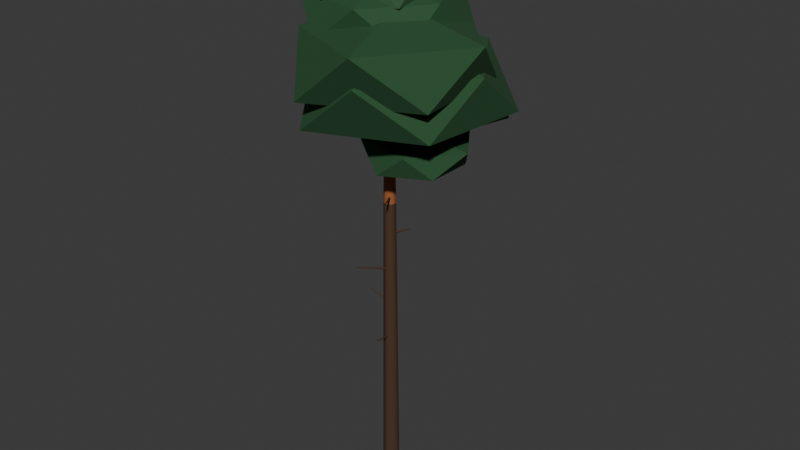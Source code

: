 # Source: tree-pine-1.blend  (saved by Blender 5.3.31; exported with 4.5.12 LTS)
import bpy
from mathutils import Matrix  # noqa: F401  (used for matrix-valued properties, if any)

bpy.ops.wm.read_factory_settings(use_empty=True)
scene = bpy.context.scene
scene.name = 'Scene'

# ---- collections
col_collection = bpy.data.collections.new('Collection'); scene.collection.children.link(col_collection)

# ---- materials (node trees are filled in below, after node groups)
mat_4a3424 = bpy.data.materials.new('#4a3424')
mat_4a3424.diffuse_color = (0.06575, 0.03026, 0.01347, 1.0)
mat_9a5a34 = bpy.data.materials.new('#9a5a34')
mat_9a5a34.diffuse_color = (0.3297, 0.1011, 0.03026, 1.0)
mat_paint0 = bpy.data.materials.new('paint0')
mat_paint0.diffuse_color = (0.01891, 0.08241, 0.02776, 1.0)

# ---- material node trees
mat_4a3424.use_nodes = True; mat_4a3424.node_tree.nodes.clear()
_N = mat_4a3424.node_tree.nodes; _L = mat_4a3424.node_tree.links
n0 = _N.new('ShaderNodeBsdfPrincipled'); n0.name = 'Principled BSDF'; n0.location = (-200, 100)
n0.inputs[0].default_value = (0.06575, 0.03026, 0.01347, 1.0)
n0.inputs[2].default_value = 0.85
n0.inputs[10].default_value = 0.005
n1 = _N.new('ShaderNodeOutputMaterial'); n1.name = 'Material Output'; n1.location = (200, 100)
_L.new(n0.outputs[0], n1.inputs[0])
n1.is_active_output = True
mat_9a5a34.use_nodes = True; mat_9a5a34.node_tree.nodes.clear()
_N = mat_9a5a34.node_tree.nodes; _L = mat_9a5a34.node_tree.links
n0 = _N.new('ShaderNodeBsdfPrincipled'); n0.name = 'Principled BSDF'; n0.location = (-200, 100)
n0.inputs[0].default_value = (0.3297, 0.1011, 0.03026, 1.0)
n0.inputs[2].default_value = 0.85
n0.inputs[10].default_value = 0.005
n1 = _N.new('ShaderNodeOutputMaterial'); n1.name = 'Material Output'; n1.location = (200, 100)
_L.new(n0.outputs[0], n1.inputs[0])
n1.is_active_output = True
mat_paint0.use_nodes = True; mat_paint0.node_tree.nodes.clear()
_N = mat_paint0.node_tree.nodes; _L = mat_paint0.node_tree.links
n0 = _N.new('ShaderNodeBsdfPrincipled'); n0.name = 'Principled BSDF'; n0.location = (-200, 100)
n0.inputs[0].default_value = (0.01891, 0.08241, 0.02776, 1.0)
n0.inputs[2].default_value = 0.85
n0.inputs[10].default_value = 0.005
n1 = _N.new('ShaderNodeOutputMaterial'); n1.name = 'Material Output'; n1.location = (200, 100)
_L.new(n0.outputs[0], n1.inputs[0])
n1.is_active_output = True

# ---- world
world_world = bpy.data.worlds.new('World'); scene.world = world_world
world_world.use_nodes = True; world_world.node_tree.nodes.clear()
_N = world_world.node_tree.nodes; _L = world_world.node_tree.links
n0 = _N.new('ShaderNodeOutputWorld'); n0.name = 'World Output'; n0.location = (200, 100)
n1 = _N.new('ShaderNodeBackground'); n1.name = 'Background'; n1.location = (-200, 100)
n1.inputs[0].default_value = (0.05088, 0.05088, 0.05088, 1.0)
_L.new(n1.outputs[0], n0.inputs[0])
n0.is_active_output = True
world_world.color = (0.05088, 0.05088, 0.05088)
world_world.sun_shadow_jitter_overblur = 0.0

# ---- meshes
me_00__4a3424 = bpy.data.meshes.new('00_#4a3424')
me_00__4a3424.from_pydata([(-0.2342, -0.2465, -0.5), (0.04665, -0.3368, -0.4955), (0.2924, -0.1735, -0.4945), (0.3179, 0.1205, -0.4975), (0.1041, 0.3237, -0.5025), (-0.1881, 0.2831, -0.5055), (-0.3387, 0.02941, -0.5045), (-0.3116, -0.03501, 11.55), (-0.1133, -0.09874, 11.55), (0.06013, 0.01654, 11.55), (0.07817, 0.224, 11.55), (-0.07279, 0.3674, 11.55), (-0.2791, 0.3388, 11.55), (-0.3853, 0.1597, 11.55), (-0.2342, -0.2465, -0.5), (0.04665, -0.3368, -0.4955), (0.2924, -0.1735, -0.4945), (0.3179, 0.1205, -0.4975), (0.1041, 0.3237, -0.5025), (-0.1881, 0.2831, -0.5055), (-0.3387, 0.02941, -0.5045), (-0.3116, -0.03501, 11.55), (-0.1133, -0.09874, 11.55), (0.06013, 0.01654, 11.55), (0.07817, 0.224, 11.55), (-0.07279, 0.3674, 11.55), (-0.2791, 0.3388, 11.55), (-0.3853, 0.1597, 11.55), (-0.01755, 0.07101, 5.88), (-0.06917, 0.07822, 5.928), (-0.1165, 0.05634, 5.88), (-0.06486, 0.04913, 5.832), (0.09574, -0.8979, 6.18), (0.07509, -0.895, 6.199), (0.05617, -0.9038, 6.18), (0.07682, -0.9067, 6.161), (-0.08133, 0.02965, 7.35), (-0.0691, 0.08031, 7.398), (-0.0862, 0.1295, 7.35), (-0.09843, 0.07888, 7.302), (-1.058, 0.01208, 7.65), (-1.053, 0.03234, 7.669), (-1.06, 0.05204, 7.65), (-1.065, 0.03177, 7.631), (-0.0571, 0.07071, 8.82), (-0.09516, 0.1049, 8.869), (-0.1439, 0.1203, 8.82), (-0.1059, 0.08614, 8.771), (-0.7564, -1.093, 9.12), (-0.7716, -1.079, 9.14), (-0.7911, -1.073, 9.12), (-0.7759, -1.087, 9.1), (-0.136, 0.1578, 10.29), (-0.134, 0.1047, 10.34), (-0.09853, 0.06508, 10.29), (-0.1005, 0.1182, 10.24), (0.5932, 0.4203, 10.59), (0.594, 0.399, 10.61), (0.6082, 0.3832, 10.59), (0.6074, 0.4044, 10.57), (-0.09212, 0.1546, 11.76), (-0.1405, 0.1373, 11.81), (-0.1759, 0.1001, 11.76), (-0.1275, 0.1174, 11.71), (0.5513, -0.8885, 12.06), (0.5319, -0.8954, 12.08), (0.5177, -0.9103, 12.06), (0.5371, -0.9034, 12.04)], [], [(1, 7, 0), (1, 9, 8), (3, 9, 2), (3, 11, 10), (5, 11, 4), (5, 13, 12), (0, 13, 6), (15, 14, 19), (24, 25, 26), (28, 33, 32), (30, 33, 29), (31, 34, 30), (31, 32, 35), (37, 40, 36), (38, 41, 37), (39, 42, 38), (36, 43, 39), (44, 49, 48), (45, 50, 49), (47, 50, 46), (47, 48, 51), (52, 57, 56), (53, 58, 57), (55, 58, 54), (55, 56, 59), (61, 64, 60), (61, 66, 65), (63, 66, 62), (63, 64, 67), (1, 8, 7), (1, 2, 9), (3, 10, 9), (3, 4, 11), (5, 12, 11), (5, 6, 13), (0, 7, 13), (14, 20, 19), (19, 18, 17), (17, 16, 19), (16, 15, 19), (27, 21, 26), (21, 22, 26), (22, 23, 26), (23, 24, 26), (28, 29, 33), (30, 34, 33), (31, 35, 34), (31, 28, 32), (37, 41, 40), (38, 42, 41), (39, 43, 42), (36, 40, 43), (44, 45, 49), (45, 46, 50), (47, 51, 50), (47, 44, 48), (52, 53, 57), (53, 54, 58), (55, 59, 58), (55, 52, 56), (61, 65, 64), (61, 62, 66), (63, 67, 66), (63, 60, 64)])
me_00__4a3424.polygons.foreach_set('use_smooth', [1, 1, 1, 1, 1, 1, 1, 0, 0, 1, 1, 1, 1, 1, 1, 1, 1, 1, 1, 1, 1, 1, 1, 1, 1, 1, 1, 1, 1, 1, 1, 1, 1, 1, 1, 1, 0, 0, 0, 0, 0, 0, 0, 0, 1, 1, 1, 1, 1, 1, 1, 1, 1, 1, 1, 1, 1, 1, 1, 1, 1, 1, 1, 1])
me_00__4a3424.materials.append(mat_4a3424)
me_00__4a3424.update()
me_01__9a5a34 = bpy.data.meshes.new('01_#9a5a34')
me_01__9a5a34.from_pydata([(-0.3116, -0.03501, 11.55), (-0.1133, -0.09872, 11.55), (0.06011, 0.01655, 11.55), (0.07816, 0.224, 11.55), (-0.07278, 0.3674, 11.55), (-0.279, 0.3388, 11.55), (-0.3853, 0.1597, 11.55), (-0.3614, 0.2055, 21.0), (-0.2788, 0.1789, 21.0), (-0.2065, 0.2269, 21.0), (-0.199, 0.3134, 21.0), (-0.2619, 0.3731, 21.0), (-0.3478, 0.3612, 21.0), (-0.3921, 0.2866, 21.0), (-0.3116, -0.03501, 11.55), (-0.1133, -0.09872, 11.55), (0.06011, 0.01655, 11.55), (0.07816, 0.224, 11.55), (-0.07278, 0.3674, 11.55), (-0.279, 0.3388, 11.55), (-0.3853, 0.1597, 11.55), (-0.3614, 0.2055, 21.0), (-0.2788, 0.1789, 21.0), (-0.2065, 0.2269, 21.0), (-0.199, 0.3134, 21.0), (-0.2619, 0.3731, 21.0), (-0.3478, 0.3612, 21.0), (-0.3921, 0.2866, 21.0), (-0.194, 0.2534, 13.46), (-0.2123, 0.1832, 13.53), (-0.1921, 0.1135, 13.46), (-0.1738, 0.1837, 13.39), (1.208, 0.232, 13.86), (1.2, 0.2019, 13.89), (1.209, 0.172, 13.86), (1.217, 0.2021, 13.83), (-0.279, 0.2086, 14.65), (-0.2115, 0.1856, 14.72), (-0.1403, 0.1898, 14.65), (-0.2078, 0.2128, 14.58), (0.02745, 2.18, 15.05), (0.0564, 2.17, 15.08), (0.08691, 2.172, 15.05), (0.05797, 2.182, 15.02), (-0.2396, 0.2837, 15.84), (-0.2705, 0.2063, 15.89), (-0.2128, 0.1462, 15.84), (-0.1819, 0.2236, 15.79), (0.2329, 0.3348, 16.24), (0.2197, 0.3017, 16.26), (0.2444, 0.2759, 16.24), (0.2577, 0.3091, 16.22), (-0.2165, 0.2956, 17.03), (-0.2726, 0.2428, 17.09), (-0.2691, 0.1658, 17.03), (-0.2129, 0.2186, 16.97), (0.4836, -0.03156, 17.43), (0.4595, -0.05417, 17.46), (0.4611, -0.08716, 17.43), (0.4851, -0.06455, 17.4), (-0.2923, 0.1847, 18.22), (-0.2102, 0.2202, 18.26), (-0.2264, 0.3082, 18.22), (-0.3085, 0.2727, 18.18), (-0.542, 0.3634, 18.62), (-0.5068, 0.3786, 18.64), (-0.5137, 0.4164, 18.62), (-0.5489, 0.4011, 18.6)], [], [(1, 7, 0), (1, 9, 8), (3, 9, 2), (3, 11, 10), (5, 11, 4), (6, 12, 5), (0, 13, 6), (16, 15, 19), (24, 25, 26), (29, 32, 28), (29, 34, 33), (31, 34, 30), (28, 35, 31), (36, 41, 40), (38, 41, 37), (39, 42, 38), (36, 43, 39), (45, 48, 44), (46, 49, 45), (47, 50, 46), (44, 51, 47), (53, 56, 52), (54, 57, 53), (55, 58, 54), (52, 59, 55), (61, 64, 60), (61, 66, 65), (62, 67, 66), (60, 67, 63), (1, 8, 7), (1, 2, 9), (3, 10, 9), (3, 4, 11), (5, 12, 11), (6, 13, 12), (0, 7, 13), (14, 20, 15), (20, 19, 15), (19, 18, 17), (17, 16, 19), (27, 21, 26), (21, 22, 26), (22, 23, 26), (23, 24, 26), (29, 33, 32), (29, 30, 34), (31, 35, 34), (28, 32, 35), (36, 37, 41), (38, 42, 41), (39, 43, 42), (36, 40, 43), (45, 49, 48), (46, 50, 49), (47, 51, 50), (44, 48, 51), (53, 57, 56), (54, 58, 57), (55, 59, 58), (52, 56, 59), (61, 65, 64), (61, 62, 66), (62, 63, 67), (60, 64, 67)])
me_01__9a5a34.polygons.foreach_set('use_smooth', [1, 1, 1, 1, 1, 1, 1, 0, 0, 1, 1, 1, 1, 1, 1, 1, 1, 1, 1, 1, 1, 1, 1, 1, 1, 1, 1, 1, 1, 1, 1, 1, 1, 1, 1, 1, 0, 0, 0, 0, 0, 0, 0, 0, 1, 1, 1, 1, 1, 1, 1, 1, 1, 1, 1, 1, 1, 1, 1, 1, 1, 1, 1, 1])
me_01__9a5a34.materials.append(mat_9a5a34)
me_01__9a5a34.update()
me_02_paint0 = bpy.data.meshes.new('02_paint0')
me_02_paint0.from_pydata([(1.209, 0.202, 13.03), (2.48, -0.7216, 13.47), (0.6507, -1.515, 13.41), (-0.8392, 0.202, 13.35), (0.7162, 1.717, 13.46), (2.48, 1.126, 13.47), (1.725, -1.387, 14.28), (-0.4978, -1.038, 14.39), (-0.08632, 1.143, 14.26), (1.856, 2.194, 14.38), (3.238, 0.202, 14.37), (1.209, 0.202, 14.75), (0.05718, 2.176, 13.86), (1.907, 0.8321, 14.48), (-0.6811, -0.09644, 14.45), (-3.019, 2.176, 14.28), (-0.7498, 4.66, 14.4), (2.379, 3.862, 14.33), (0.7233, 0.1257, 15.59), (-2.067, 0.6323, 15.71), (-2.379, 3.946, 15.8), (0.8736, 4.689, 15.71), (3.185, 2.176, 15.83), (0.05718, 2.176, 16.76), (0.2387, 0.3054, 14.23), (3.222, -1.862, 15.32), (-0.9886, -3.472, 15.25), (-2.905, 0.3054, 15.45), (-0.9103, 3.842, 15.31), (3.543, 2.706, 15.22), (1.509, -3.606, 17.27), (-2.192, -1.461, 16.99), (-2.769, 2.491, 17.17), (1.371, 3.791, 17.16), (3.729, 0.3054, 17.11), (0.2387, 0.3054, 18.59), (0.4723, -0.05936, 15.45), (3.406, -2.191, 16.52), (-0.7708, -3.885, 16.42), (-3.636, -0.05936, 16.4), (-0.7893, 3.823, 16.41), (3.131, 1.873, 16.61), (1.766, -4.04, 18.48), (-2.261, -2.045, 18.27), (-2.114, 1.82, 18.23), (1.36, 2.672, 18.15), (3.985, -0.05936, 18.31), (0.4723, -0.05936, 19.09), (-0.5278, 0.3899, 17.14), (1.803, -1.304, 17.9), (-1.417, -2.347, 17.9), (-3.54, 0.3899, 17.87), (-1.254, 2.626, 18.03), (2.002, 2.228, 17.84), (0.2977, -2.151, 19.29), (-2.856, -1.302, 19.34), (-2.863, 2.086, 19.34), (0.4256, 3.324, 19.39), (1.809, 0.3899, 19.2), (-0.5278, 0.3899, 19.99), (-0.7357, 0.4521, 18.79), (1.195, -0.9504, 19.21), (-1.467, -1.798, 19.22), (-3.066, 0.4521, 19.23), (-1.421, 2.562, 19.26), (1.119, 1.8, 19.24), (-0.2614, -1.008, 20.19), (-2.417, -0.7691, 20.33), (-2.151, 1.48, 20.25), (-0.06603, 2.513, 20.35), (1.173, 0.4521, 20.29), (-0.7357, 0.4521, 20.94), (-0.2685, 0.4753, 20.19), (0.6204, -0.1706, 20.73), (-0.7039, -0.8647, 20.65), (-1.81, 0.4753, 20.61), (-0.7434, 1.937, 20.62), (0.8223, 1.268, 20.66), (0.1693, -0.8721, 21.35), (-1.29, -0.2668, 21.32), (-1.366, 1.272, 21.34), (0.07397, 1.529, 21.28), (1.179, 0.4753, 21.36), (-0.2685, 0.4753, 21.78)], [], [(0, 1, 2), (1, 0, 5), (0, 2, 3), (0, 3, 4), (0, 4, 5), (1, 5, 10), (2, 1, 6), (3, 2, 7), (4, 3, 8), (5, 4, 9), (1, 10, 6), (2, 6, 7), (3, 7, 8), (4, 8, 9), (5, 9, 10), (6, 10, 11), (7, 6, 11), (8, 7, 11), (9, 8, 11), (10, 9, 11), (12, 13, 14), (13, 12, 17), (12, 14, 15), (12, 15, 16), (12, 16, 17), (13, 17, 22), (14, 13, 18), (15, 14, 19), (16, 15, 20), (17, 16, 21), (13, 22, 18), (14, 18, 19), (15, 19, 20), (16, 20, 21), (17, 21, 22), (18, 22, 23), (19, 18, 23), (20, 19, 23), (21, 20, 23), (22, 21, 23), (24, 25, 26), (25, 24, 29), (24, 26, 27), (24, 27, 28), (24, 28, 29), (25, 29, 34), (26, 25, 30), (27, 26, 31), (28, 27, 32), (29, 28, 33), (25, 34, 30), (26, 30, 31), (27, 31, 32), (28, 32, 33), (29, 33, 34), (30, 34, 35), (31, 30, 35), (32, 31, 35), (33, 32, 35), (34, 33, 35), (36, 37, 38), (37, 36, 41), (36, 38, 39), (36, 39, 40), (36, 40, 41), (37, 41, 46), (38, 37, 42), (39, 38, 43), (40, 39, 44), (41, 40, 45), (37, 46, 42), (38, 42, 43), (39, 43, 44), (40, 44, 45), (41, 45, 46), (42, 46, 47), (43, 42, 47), (44, 43, 47), (45, 44, 47), (46, 45, 47), (48, 49, 50), (49, 48, 53), (48, 50, 51), (48, 51, 52), (48, 52, 53), (49, 53, 58), (50, 49, 54), (51, 50, 55), (52, 51, 56), (53, 52, 57), (49, 58, 54), (50, 54, 55), (51, 55, 56), (52, 56, 57), (53, 57, 58), (54, 58, 59), (55, 54, 59), (56, 55, 59), (57, 56, 59), (58, 57, 59), (60, 61, 62), (61, 60, 65), (60, 62, 63), (60, 63, 64), (60, 64, 65), (61, 65, 70), (62, 61, 66), (63, 62, 67), (64, 63, 68), (65, 64, 69), (61, 70, 66), (62, 66, 67), (63, 67, 68), (64, 68, 69), (65, 69, 70), (66, 70, 71), (67, 66, 71), (68, 67, 71), (69, 68, 71), (70, 69, 71), (72, 73, 74), (73, 72, 77), (72, 74, 75), (72, 75, 76), (72, 76, 77), (73, 77, 82), (74, 73, 78), (75, 74, 79), (76, 75, 80), (77, 76, 81), (73, 82, 78), (74, 78, 79), (75, 79, 80), (76, 80, 81), (77, 81, 82), (78, 82, 83), (79, 78, 83), (80, 79, 83), (81, 80, 83), (82, 81, 83)])
me_02_paint0.materials.append(mat_paint0)
me_02_paint0.update()

# ---- objects
ob_00__4a3424 = bpy.data.objects.new('00_#4a3424', me_00__4a3424)
ob_01__9a5a34 = bpy.data.objects.new('01_#9a5a34', me_01__9a5a34)
ob_02_paint0 = bpy.data.objects.new('02_paint0', me_02_paint0)

# ---- transforms, parenting, visibility, modifiers, constraints
ob_00__4a3424.location = (0.0, 0.0, 0.0)
ob_01__9a5a34.location = (0.0, 0.0, 0.0)
ob_02_paint0.location = (0.0, 0.0, 0.0)

# ---- collection membership
scene.collection.objects.link(ob_00__4a3424)
scene.collection.objects.link(ob_01__9a5a34)
scene.collection.objects.link(ob_02_paint0)

# ---- scene / render settings (as saved in the file)
scene.frame_start = 1; scene.frame_end = 250; scene.frame_set(1)
scene.render.engine = 'BLENDER_EEVEE_NEXT'
scene.render.bake_bias = 0.0
scene.render.bake_samples = 0
scene.render.compositor_device = 'GPU'
scene.eevee.use_volume_custom_range = False
scene.eevee.fast_gi_thickness_near = 0.1
scene.eevee.fast_gi_thickness_far = 0.0
scene.eevee.ray_tracing_options.screen_trace_thickness = 0.1
bpy.context.view_layer.update()

# ---- added for rendering (the .blend has no active camera and no usable light): camera, sun
cam_auto = bpy.data.cameras.new('AutoCamera')
cam_auto.lens = 50.0
cam_auto.sensor_width = 36.0
cam_auto.clip_end = 1000.0
ob_auto_camera = bpy.data.objects.new('AutoCamera', cam_auto)
scene.collection.objects.link(ob_auto_camera)
ob_auto_camera.location = (23.4161, -27.5651, 29.2313)
ob_auto_camera.rotation_euler = (1.09748, -7.21219e-08, 0.694738)
scene.camera = ob_auto_camera
light_auto_sun = bpy.data.lights.new('AutoSun', 'SUN')
light_auto_sun.energy = 3.0
light_auto_sun.angle = 0.0523599
ob_auto_sun = bpy.data.objects.new('AutoSun', light_auto_sun)
scene.collection.objects.link(ob_auto_sun)
ob_auto_sun.rotation_euler = (0.872665, 0.174533, 0.523599)
bpy.context.view_layer.update()
